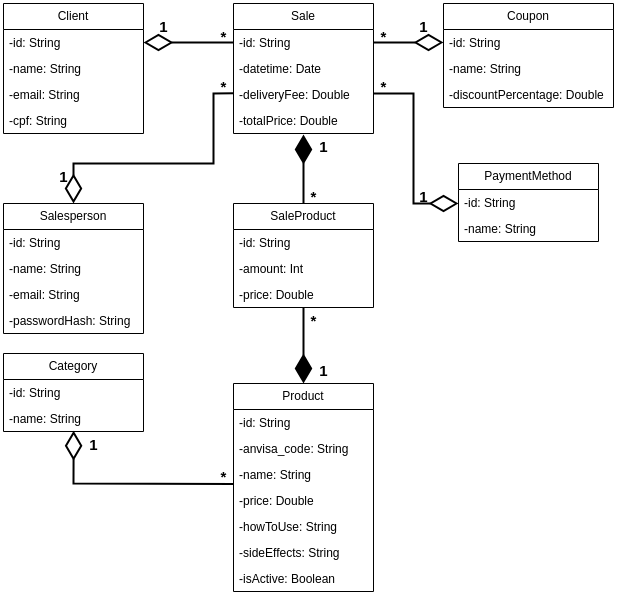

The diagram above was exported from draw.io. Its source (the exported page's mxGraphModel, read from the mxfile embedded in the PNG):
<mxGraphModel dx="1219" dy="596" grid="1" gridSize="10" guides="1" tooltips="1" connect="1" arrows="1" fold="1" page="1" pageScale="1" pageWidth="850" pageHeight="1100" math="0" shadow="0">
  <root>
    <mxCell id="0" />
    <mxCell id="1" parent="0" />
    <mxCell id="Suzx7v-CmXJymsmv0hi--1" value="Client" style="swimlane;fontStyle=0;childLayout=stackLayout;horizontal=1;startSize=26;fillColor=none;horizontalStack=0;resizeParent=1;resizeParentMax=0;resizeLast=0;collapsible=1;marginBottom=0;whiteSpace=wrap;html=1;" vertex="1" parent="1">
      <mxGeometry x="60" y="40" width="140" height="130" as="geometry" />
    </mxCell>
    <mxCell id="Suzx7v-CmXJymsmv0hi--2" value="-id: String" style="text;strokeColor=none;fillColor=none;align=left;verticalAlign=top;spacingLeft=4;spacingRight=4;overflow=hidden;rotatable=0;points=[[0,0.5],[1,0.5]];portConstraint=eastwest;whiteSpace=wrap;html=1;" vertex="1" parent="Suzx7v-CmXJymsmv0hi--1">
      <mxGeometry y="26" width="140" height="26" as="geometry" />
    </mxCell>
    <mxCell id="Suzx7v-CmXJymsmv0hi--3" value="-name: String" style="text;strokeColor=none;fillColor=none;align=left;verticalAlign=top;spacingLeft=4;spacingRight=4;overflow=hidden;rotatable=0;points=[[0,0.5],[1,0.5]];portConstraint=eastwest;whiteSpace=wrap;html=1;" vertex="1" parent="Suzx7v-CmXJymsmv0hi--1">
      <mxGeometry y="52" width="140" height="26" as="geometry" />
    </mxCell>
    <mxCell id="Suzx7v-CmXJymsmv0hi--4" value="-email: String" style="text;strokeColor=none;fillColor=none;align=left;verticalAlign=top;spacingLeft=4;spacingRight=4;overflow=hidden;rotatable=0;points=[[0,0.5],[1,0.5]];portConstraint=eastwest;whiteSpace=wrap;html=1;" vertex="1" parent="Suzx7v-CmXJymsmv0hi--1">
      <mxGeometry y="78" width="140" height="26" as="geometry" />
    </mxCell>
    <mxCell id="Suzx7v-CmXJymsmv0hi--34" value="-cpf: String" style="text;strokeColor=none;fillColor=none;align=left;verticalAlign=top;spacingLeft=4;spacingRight=4;overflow=hidden;rotatable=0;points=[[0,0.5],[1,0.5]];portConstraint=eastwest;whiteSpace=wrap;html=1;" vertex="1" parent="Suzx7v-CmXJymsmv0hi--1">
      <mxGeometry y="104" width="140" height="26" as="geometry" />
    </mxCell>
    <mxCell id="Suzx7v-CmXJymsmv0hi--5" value="Product" style="swimlane;fontStyle=0;childLayout=stackLayout;horizontal=1;startSize=26;fillColor=none;horizontalStack=0;resizeParent=1;resizeParentMax=0;resizeLast=0;collapsible=1;marginBottom=0;whiteSpace=wrap;html=1;" vertex="1" parent="1">
      <mxGeometry x="290" y="420" width="140" height="208" as="geometry" />
    </mxCell>
    <mxCell id="Suzx7v-CmXJymsmv0hi--36" value="-id: String" style="text;strokeColor=none;fillColor=none;align=left;verticalAlign=top;spacingLeft=4;spacingRight=4;overflow=hidden;rotatable=0;points=[[0,0.5],[1,0.5]];portConstraint=eastwest;whiteSpace=wrap;html=1;" vertex="1" parent="Suzx7v-CmXJymsmv0hi--5">
      <mxGeometry y="26" width="140" height="26" as="geometry" />
    </mxCell>
    <mxCell id="Suzx7v-CmXJymsmv0hi--35" value="-anvisa_code: String" style="text;strokeColor=none;fillColor=none;align=left;verticalAlign=top;spacingLeft=4;spacingRight=4;overflow=hidden;rotatable=0;points=[[0,0.5],[1,0.5]];portConstraint=eastwest;whiteSpace=wrap;html=1;" vertex="1" parent="Suzx7v-CmXJymsmv0hi--5">
      <mxGeometry y="52" width="140" height="26" as="geometry" />
    </mxCell>
    <mxCell id="Suzx7v-CmXJymsmv0hi--38" value="-name: String" style="text;strokeColor=none;fillColor=none;align=left;verticalAlign=top;spacingLeft=4;spacingRight=4;overflow=hidden;rotatable=0;points=[[0,0.5],[1,0.5]];portConstraint=eastwest;whiteSpace=wrap;html=1;" vertex="1" parent="Suzx7v-CmXJymsmv0hi--5">
      <mxGeometry y="78" width="140" height="26" as="geometry" />
    </mxCell>
    <mxCell id="Suzx7v-CmXJymsmv0hi--39" value="-price: Double" style="text;strokeColor=none;fillColor=none;align=left;verticalAlign=top;spacingLeft=4;spacingRight=4;overflow=hidden;rotatable=0;points=[[0,0.5],[1,0.5]];portConstraint=eastwest;whiteSpace=wrap;html=1;" vertex="1" parent="Suzx7v-CmXJymsmv0hi--5">
      <mxGeometry y="104" width="140" height="26" as="geometry" />
    </mxCell>
    <mxCell id="Suzx7v-CmXJymsmv0hi--40" value="-howToUse: String" style="text;strokeColor=none;fillColor=none;align=left;verticalAlign=top;spacingLeft=4;spacingRight=4;overflow=hidden;rotatable=0;points=[[0,0.5],[1,0.5]];portConstraint=eastwest;whiteSpace=wrap;html=1;" vertex="1" parent="Suzx7v-CmXJymsmv0hi--5">
      <mxGeometry y="130" width="140" height="26" as="geometry" />
    </mxCell>
    <mxCell id="Suzx7v-CmXJymsmv0hi--41" value="-sideEffects: String" style="text;strokeColor=none;fillColor=none;align=left;verticalAlign=top;spacingLeft=4;spacingRight=4;overflow=hidden;rotatable=0;points=[[0,0.5],[1,0.5]];portConstraint=eastwest;whiteSpace=wrap;html=1;" vertex="1" parent="Suzx7v-CmXJymsmv0hi--5">
      <mxGeometry y="156" width="140" height="26" as="geometry" />
    </mxCell>
    <mxCell id="Suzx7v-CmXJymsmv0hi--42" value="-isActive: Boolean" style="text;strokeColor=none;fillColor=none;align=left;verticalAlign=top;spacingLeft=4;spacingRight=4;overflow=hidden;rotatable=0;points=[[0,0.5],[1,0.5]];portConstraint=eastwest;whiteSpace=wrap;html=1;" vertex="1" parent="Suzx7v-CmXJymsmv0hi--5">
      <mxGeometry y="182" width="140" height="26" as="geometry" />
    </mxCell>
    <mxCell id="Suzx7v-CmXJymsmv0hi--9" value="Category" style="swimlane;fontStyle=0;childLayout=stackLayout;horizontal=1;startSize=26;fillColor=none;horizontalStack=0;resizeParent=1;resizeParentMax=0;resizeLast=0;collapsible=1;marginBottom=0;whiteSpace=wrap;html=1;" vertex="1" parent="1">
      <mxGeometry x="60" y="390" width="140" height="78" as="geometry" />
    </mxCell>
    <mxCell id="Suzx7v-CmXJymsmv0hi--43" value="-id: String" style="text;strokeColor=none;fillColor=none;align=left;verticalAlign=top;spacingLeft=4;spacingRight=4;overflow=hidden;rotatable=0;points=[[0,0.5],[1,0.5]];portConstraint=eastwest;whiteSpace=wrap;html=1;" vertex="1" parent="Suzx7v-CmXJymsmv0hi--9">
      <mxGeometry y="26" width="140" height="26" as="geometry" />
    </mxCell>
    <mxCell id="Suzx7v-CmXJymsmv0hi--44" value="-name: String" style="text;strokeColor=none;fillColor=none;align=left;verticalAlign=top;spacingLeft=4;spacingRight=4;overflow=hidden;rotatable=0;points=[[0,0.5],[1,0.5]];portConstraint=eastwest;whiteSpace=wrap;html=1;" vertex="1" parent="Suzx7v-CmXJymsmv0hi--9">
      <mxGeometry y="52" width="140" height="26" as="geometry" />
    </mxCell>
    <mxCell id="Suzx7v-CmXJymsmv0hi--13" value="Sale" style="swimlane;fontStyle=0;childLayout=stackLayout;horizontal=1;startSize=26;fillColor=none;horizontalStack=0;resizeParent=1;resizeParentMax=0;resizeLast=0;collapsible=1;marginBottom=0;whiteSpace=wrap;html=1;" vertex="1" parent="1">
      <mxGeometry x="290" y="40" width="140" height="130" as="geometry" />
    </mxCell>
    <mxCell id="Suzx7v-CmXJymsmv0hi--45" value="-id: String" style="text;strokeColor=none;fillColor=none;align=left;verticalAlign=top;spacingLeft=4;spacingRight=4;overflow=hidden;rotatable=0;points=[[0,0.5],[1,0.5]];portConstraint=eastwest;whiteSpace=wrap;html=1;" vertex="1" parent="Suzx7v-CmXJymsmv0hi--13">
      <mxGeometry y="26" width="140" height="26" as="geometry" />
    </mxCell>
    <mxCell id="Suzx7v-CmXJymsmv0hi--46" value="-datetime: Date" style="text;strokeColor=none;fillColor=none;align=left;verticalAlign=top;spacingLeft=4;spacingRight=4;overflow=hidden;rotatable=0;points=[[0,0.5],[1,0.5]];portConstraint=eastwest;whiteSpace=wrap;html=1;" vertex="1" parent="Suzx7v-CmXJymsmv0hi--13">
      <mxGeometry y="52" width="140" height="26" as="geometry" />
    </mxCell>
    <mxCell id="Suzx7v-CmXJymsmv0hi--47" value="-deliveryFee: Double" style="text;strokeColor=none;fillColor=none;align=left;verticalAlign=top;spacingLeft=4;spacingRight=4;overflow=hidden;rotatable=0;points=[[0,0.5],[1,0.5]];portConstraint=eastwest;whiteSpace=wrap;html=1;" vertex="1" parent="Suzx7v-CmXJymsmv0hi--13">
      <mxGeometry y="78" width="140" height="26" as="geometry" />
    </mxCell>
    <mxCell id="Suzx7v-CmXJymsmv0hi--48" value="-totalPrice: Double" style="text;strokeColor=none;fillColor=none;align=left;verticalAlign=top;spacingLeft=4;spacingRight=4;overflow=hidden;rotatable=0;points=[[0,0.5],[1,0.5]];portConstraint=eastwest;whiteSpace=wrap;html=1;" vertex="1" parent="Suzx7v-CmXJymsmv0hi--13">
      <mxGeometry y="104" width="140" height="26" as="geometry" />
    </mxCell>
    <mxCell id="Suzx7v-CmXJymsmv0hi--18" value="SaleProduct" style="swimlane;fontStyle=0;childLayout=stackLayout;horizontal=1;startSize=26;fillColor=none;horizontalStack=0;resizeParent=1;resizeParentMax=0;resizeLast=0;collapsible=1;marginBottom=0;whiteSpace=wrap;html=1;" vertex="1" parent="1">
      <mxGeometry x="290" y="240" width="140" height="104" as="geometry" />
    </mxCell>
    <mxCell id="Suzx7v-CmXJymsmv0hi--49" value="-id: String" style="text;strokeColor=none;fillColor=none;align=left;verticalAlign=top;spacingLeft=4;spacingRight=4;overflow=hidden;rotatable=0;points=[[0,0.5],[1,0.5]];portConstraint=eastwest;whiteSpace=wrap;html=1;" vertex="1" parent="Suzx7v-CmXJymsmv0hi--18">
      <mxGeometry y="26" width="140" height="26" as="geometry" />
    </mxCell>
    <mxCell id="Suzx7v-CmXJymsmv0hi--50" value="-amount: Int" style="text;strokeColor=none;fillColor=none;align=left;verticalAlign=top;spacingLeft=4;spacingRight=4;overflow=hidden;rotatable=0;points=[[0,0.5],[1,0.5]];portConstraint=eastwest;whiteSpace=wrap;html=1;" vertex="1" parent="Suzx7v-CmXJymsmv0hi--18">
      <mxGeometry y="52" width="140" height="26" as="geometry" />
    </mxCell>
    <mxCell id="Suzx7v-CmXJymsmv0hi--51" value="-price: Double" style="text;strokeColor=none;fillColor=none;align=left;verticalAlign=top;spacingLeft=4;spacingRight=4;overflow=hidden;rotatable=0;points=[[0,0.5],[1,0.5]];portConstraint=eastwest;whiteSpace=wrap;html=1;" vertex="1" parent="Suzx7v-CmXJymsmv0hi--18">
      <mxGeometry y="78" width="140" height="26" as="geometry" />
    </mxCell>
    <mxCell id="Suzx7v-CmXJymsmv0hi--22" value="PaymentMethod" style="swimlane;fontStyle=0;childLayout=stackLayout;horizontal=1;startSize=26;fillColor=none;horizontalStack=0;resizeParent=1;resizeParentMax=0;resizeLast=0;collapsible=1;marginBottom=0;whiteSpace=wrap;html=1;" vertex="1" parent="1">
      <mxGeometry x="515" y="200" width="140" height="78" as="geometry" />
    </mxCell>
    <mxCell id="Suzx7v-CmXJymsmv0hi--52" value="-id: String" style="text;strokeColor=none;fillColor=none;align=left;verticalAlign=top;spacingLeft=4;spacingRight=4;overflow=hidden;rotatable=0;points=[[0,0.5],[1,0.5]];portConstraint=eastwest;whiteSpace=wrap;html=1;" vertex="1" parent="Suzx7v-CmXJymsmv0hi--22">
      <mxGeometry y="26" width="140" height="26" as="geometry" />
    </mxCell>
    <mxCell id="Suzx7v-CmXJymsmv0hi--53" value="-name: String" style="text;strokeColor=none;fillColor=none;align=left;verticalAlign=top;spacingLeft=4;spacingRight=4;overflow=hidden;rotatable=0;points=[[0,0.5],[1,0.5]];portConstraint=eastwest;whiteSpace=wrap;html=1;" vertex="1" parent="Suzx7v-CmXJymsmv0hi--22">
      <mxGeometry y="52" width="140" height="26" as="geometry" />
    </mxCell>
    <mxCell id="Suzx7v-CmXJymsmv0hi--26" value="Coupon" style="swimlane;fontStyle=0;childLayout=stackLayout;horizontal=1;startSize=26;fillColor=none;horizontalStack=0;resizeParent=1;resizeParentMax=0;resizeLast=0;collapsible=1;marginBottom=0;whiteSpace=wrap;html=1;" vertex="1" parent="1">
      <mxGeometry x="500" y="40" width="170" height="104" as="geometry" />
    </mxCell>
    <mxCell id="Suzx7v-CmXJymsmv0hi--54" value="-id: String" style="text;strokeColor=none;fillColor=none;align=left;verticalAlign=top;spacingLeft=4;spacingRight=4;overflow=hidden;rotatable=0;points=[[0,0.5],[1,0.5]];portConstraint=eastwest;whiteSpace=wrap;html=1;" vertex="1" parent="Suzx7v-CmXJymsmv0hi--26">
      <mxGeometry y="26" width="170" height="26" as="geometry" />
    </mxCell>
    <mxCell id="Suzx7v-CmXJymsmv0hi--55" value="-name: String" style="text;strokeColor=none;fillColor=none;align=left;verticalAlign=top;spacingLeft=4;spacingRight=4;overflow=hidden;rotatable=0;points=[[0,0.5],[1,0.5]];portConstraint=eastwest;whiteSpace=wrap;html=1;" vertex="1" parent="Suzx7v-CmXJymsmv0hi--26">
      <mxGeometry y="52" width="170" height="26" as="geometry" />
    </mxCell>
    <mxCell id="Suzx7v-CmXJymsmv0hi--27" value="-discountPercentage: Double" style="text;strokeColor=none;fillColor=none;align=left;verticalAlign=top;spacingLeft=4;spacingRight=4;overflow=hidden;rotatable=0;points=[[0,0.5],[1,0.5]];portConstraint=eastwest;whiteSpace=wrap;html=1;" vertex="1" parent="Suzx7v-CmXJymsmv0hi--26">
      <mxGeometry y="78" width="170" height="26" as="geometry" />
    </mxCell>
    <mxCell id="Suzx7v-CmXJymsmv0hi--30" value="Salesperson" style="swimlane;fontStyle=0;childLayout=stackLayout;horizontal=1;startSize=26;fillColor=none;horizontalStack=0;resizeParent=1;resizeParentMax=0;resizeLast=0;collapsible=1;marginBottom=0;whiteSpace=wrap;html=1;" vertex="1" parent="1">
      <mxGeometry x="60" y="240" width="140" height="130" as="geometry" />
    </mxCell>
    <mxCell id="Suzx7v-CmXJymsmv0hi--56" value="-id: String" style="text;strokeColor=none;fillColor=none;align=left;verticalAlign=top;spacingLeft=4;spacingRight=4;overflow=hidden;rotatable=0;points=[[0,0.5],[1,0.5]];portConstraint=eastwest;whiteSpace=wrap;html=1;" vertex="1" parent="Suzx7v-CmXJymsmv0hi--30">
      <mxGeometry y="26" width="140" height="26" as="geometry" />
    </mxCell>
    <mxCell id="Suzx7v-CmXJymsmv0hi--57" value="-name: String" style="text;strokeColor=none;fillColor=none;align=left;verticalAlign=top;spacingLeft=4;spacingRight=4;overflow=hidden;rotatable=0;points=[[0,0.5],[1,0.5]];portConstraint=eastwest;whiteSpace=wrap;html=1;" vertex="1" parent="Suzx7v-CmXJymsmv0hi--30">
      <mxGeometry y="52" width="140" height="26" as="geometry" />
    </mxCell>
    <mxCell id="Suzx7v-CmXJymsmv0hi--58" value="-email: String" style="text;strokeColor=none;fillColor=none;align=left;verticalAlign=top;spacingLeft=4;spacingRight=4;overflow=hidden;rotatable=0;points=[[0,0.5],[1,0.5]];portConstraint=eastwest;whiteSpace=wrap;html=1;" vertex="1" parent="Suzx7v-CmXJymsmv0hi--30">
      <mxGeometry y="78" width="140" height="26" as="geometry" />
    </mxCell>
    <mxCell id="Suzx7v-CmXJymsmv0hi--59" value="-passwordHash: String" style="text;strokeColor=none;fillColor=none;align=left;verticalAlign=top;spacingLeft=4;spacingRight=4;overflow=hidden;rotatable=0;points=[[0,0.5],[1,0.5]];portConstraint=eastwest;whiteSpace=wrap;html=1;" vertex="1" parent="Suzx7v-CmXJymsmv0hi--30">
      <mxGeometry y="104" width="140" height="26" as="geometry" />
    </mxCell>
    <mxCell id="Suzx7v-CmXJymsmv0hi--60" value="" style="endArrow=diamondThin;endFill=1;endSize=24;html=1;rounded=0;exitX=0.5;exitY=0;exitDx=0;exitDy=0;strokeWidth=2;" edge="1" parent="1" source="Suzx7v-CmXJymsmv0hi--18">
      <mxGeometry width="160" relative="1" as="geometry">
        <mxPoint x="340" y="310" as="sourcePoint" />
        <mxPoint x="360" y="171" as="targetPoint" />
      </mxGeometry>
    </mxCell>
    <mxCell id="Suzx7v-CmXJymsmv0hi--62" value="" style="endArrow=diamondThin;endFill=1;endSize=24;html=1;rounded=0;entryX=0.5;entryY=0;entryDx=0;entryDy=0;strokeWidth=2;" edge="1" parent="1" source="Suzx7v-CmXJymsmv0hi--51" target="Suzx7v-CmXJymsmv0hi--5">
      <mxGeometry width="160" relative="1" as="geometry">
        <mxPoint x="340" y="310" as="sourcePoint" />
        <mxPoint x="500" y="310" as="targetPoint" />
      </mxGeometry>
    </mxCell>
    <mxCell id="Suzx7v-CmXJymsmv0hi--63" value="" style="endArrow=diamondThin;endFill=0;endSize=24;html=1;rounded=0;exitX=-0.001;exitY=0.865;exitDx=0;exitDy=0;entryX=0.501;entryY=0.969;entryDx=0;entryDy=0;exitPerimeter=0;entryPerimeter=0;strokeWidth=2;" edge="1" parent="1" source="Suzx7v-CmXJymsmv0hi--38" target="Suzx7v-CmXJymsmv0hi--44">
      <mxGeometry width="160" relative="1" as="geometry">
        <mxPoint x="320" y="420" as="sourcePoint" />
        <mxPoint x="160" y="478" as="targetPoint" />
        <Array as="points">
          <mxPoint x="130" y="520" />
        </Array>
      </mxGeometry>
    </mxCell>
    <mxCell id="Suzx7v-CmXJymsmv0hi--64" value="" style="endArrow=diamondThin;endFill=0;endSize=24;html=1;rounded=0;entryX=1;entryY=0.5;entryDx=0;entryDy=0;exitX=0;exitY=0.5;exitDx=0;exitDy=0;strokeWidth=2;" edge="1" parent="1" source="Suzx7v-CmXJymsmv0hi--45" target="Suzx7v-CmXJymsmv0hi--2">
      <mxGeometry width="160" relative="1" as="geometry">
        <mxPoint x="320" y="280" as="sourcePoint" />
        <mxPoint x="480" y="280" as="targetPoint" />
      </mxGeometry>
    </mxCell>
    <mxCell id="Suzx7v-CmXJymsmv0hi--66" value="" style="endArrow=diamondThin;endFill=0;endSize=24;html=1;rounded=0;entryX=0.5;entryY=0;entryDx=0;entryDy=0;exitX=0.003;exitY=0.449;exitDx=0;exitDy=0;exitPerimeter=0;strokeWidth=2;" edge="1" parent="1" source="Suzx7v-CmXJymsmv0hi--47" target="Suzx7v-CmXJymsmv0hi--30">
      <mxGeometry width="160" relative="1" as="geometry">
        <mxPoint x="280" y="130" as="sourcePoint" />
        <mxPoint x="160" y="210" as="targetPoint" />
        <Array as="points">
          <mxPoint x="270" y="130" />
          <mxPoint x="270" y="200" />
          <mxPoint x="130" y="200" />
        </Array>
      </mxGeometry>
    </mxCell>
    <mxCell id="Suzx7v-CmXJymsmv0hi--69" value="" style="endArrow=diamondThin;endFill=0;endSize=24;html=1;rounded=0;entryX=0;entryY=0.5;entryDx=0;entryDy=0;exitX=1;exitY=0.5;exitDx=0;exitDy=0;strokeWidth=2;" edge="1" parent="1" source="Suzx7v-CmXJymsmv0hi--45" target="Suzx7v-CmXJymsmv0hi--54">
      <mxGeometry width="160" relative="1" as="geometry">
        <mxPoint x="130" y="210" as="sourcePoint" />
        <mxPoint x="290" y="210" as="targetPoint" />
      </mxGeometry>
    </mxCell>
    <mxCell id="Suzx7v-CmXJymsmv0hi--70" value="" style="endArrow=diamondThin;endFill=0;endSize=24;html=1;rounded=0;exitX=1;exitY=0.464;exitDx=0;exitDy=0;exitPerimeter=0;strokeWidth=2;" edge="1" parent="1" source="Suzx7v-CmXJymsmv0hi--47">
      <mxGeometry width="160" relative="1" as="geometry">
        <mxPoint x="440" y="130" as="sourcePoint" />
        <mxPoint x="515" y="240" as="targetPoint" />
        <Array as="points">
          <mxPoint x="470" y="130" />
          <mxPoint x="470" y="240" />
        </Array>
      </mxGeometry>
    </mxCell>
    <mxCell id="Suzx7v-CmXJymsmv0hi--71" value="&lt;font style=&quot;font-size: 15px;&quot;&gt;*&lt;/font&gt;" style="text;align=center;fontStyle=1;verticalAlign=middle;spacingLeft=3;spacingRight=3;strokeColor=none;rotatable=0;points=[[0,0.5],[1,0.5]];portConstraint=eastwest;html=1;" vertex="1" parent="1">
      <mxGeometry x="360" y="220" width="20" height="26" as="geometry" />
    </mxCell>
    <mxCell id="Suzx7v-CmXJymsmv0hi--72" value="&lt;font style=&quot;font-size: 15px;&quot;&gt;1&lt;/font&gt;" style="text;align=center;fontStyle=1;verticalAlign=middle;spacingLeft=3;spacingRight=3;strokeColor=none;rotatable=0;points=[[0,0.5],[1,0.5]];portConstraint=eastwest;html=1;" vertex="1" parent="1">
      <mxGeometry x="370" y="170" width="20" height="26" as="geometry" />
    </mxCell>
    <mxCell id="Suzx7v-CmXJymsmv0hi--73" value="&lt;font style=&quot;font-size: 15px;&quot;&gt;*&lt;/font&gt;" style="text;align=center;fontStyle=1;verticalAlign=middle;spacingLeft=3;spacingRight=3;strokeColor=none;rotatable=0;points=[[0,0.5],[1,0.5]];portConstraint=eastwest;html=1;" vertex="1" parent="1">
      <mxGeometry x="360" y="344" width="20" height="26" as="geometry" />
    </mxCell>
    <mxCell id="Suzx7v-CmXJymsmv0hi--74" value="&lt;font style=&quot;font-size: 15px;&quot;&gt;1&lt;/font&gt;" style="text;align=center;fontStyle=1;verticalAlign=middle;spacingLeft=3;spacingRight=3;strokeColor=none;rotatable=0;points=[[0,0.5],[1,0.5]];portConstraint=eastwest;html=1;" vertex="1" parent="1">
      <mxGeometry x="370" y="394" width="20" height="26" as="geometry" />
    </mxCell>
    <mxCell id="Suzx7v-CmXJymsmv0hi--75" value="&lt;font style=&quot;font-size: 15px;&quot;&gt;1&lt;/font&gt;" style="text;align=center;fontStyle=1;verticalAlign=middle;spacingLeft=3;spacingRight=3;strokeColor=none;rotatable=0;points=[[0,0.5],[1,0.5]];portConstraint=eastwest;html=1;" vertex="1" parent="1">
      <mxGeometry x="140" y="468" width="20" height="26" as="geometry" />
    </mxCell>
    <mxCell id="Suzx7v-CmXJymsmv0hi--76" value="&lt;font style=&quot;font-size: 15px;&quot;&gt;*&lt;/font&gt;" style="text;align=center;fontStyle=1;verticalAlign=middle;spacingLeft=3;spacingRight=3;strokeColor=none;rotatable=0;points=[[0,0.5],[1,0.5]];portConstraint=eastwest;html=1;" vertex="1" parent="1">
      <mxGeometry x="270" y="500" width="20" height="26" as="geometry" />
    </mxCell>
    <mxCell id="Suzx7v-CmXJymsmv0hi--77" value="&lt;font style=&quot;font-size: 15px;&quot;&gt;1&lt;/font&gt;" style="text;align=center;fontStyle=1;verticalAlign=middle;spacingLeft=3;spacingRight=3;strokeColor=none;rotatable=0;points=[[0,0.5],[1,0.5]];portConstraint=eastwest;html=1;" vertex="1" parent="1">
      <mxGeometry x="210" y="50" width="20" height="26" as="geometry" />
    </mxCell>
    <mxCell id="Suzx7v-CmXJymsmv0hi--78" value="&lt;font style=&quot;font-size: 15px;&quot;&gt;*&lt;/font&gt;" style="text;align=center;fontStyle=1;verticalAlign=middle;spacingLeft=3;spacingRight=3;strokeColor=none;rotatable=0;points=[[0,0.5],[1,0.5]];portConstraint=eastwest;html=1;" vertex="1" parent="1">
      <mxGeometry x="270" y="60" width="20" height="26" as="geometry" />
    </mxCell>
    <mxCell id="Suzx7v-CmXJymsmv0hi--80" value="&lt;font style=&quot;font-size: 15px;&quot;&gt;*&lt;/font&gt;" style="text;align=center;fontStyle=1;verticalAlign=middle;spacingLeft=3;spacingRight=3;strokeColor=none;rotatable=0;points=[[0,0.5],[1,0.5]];portConstraint=eastwest;html=1;" vertex="1" parent="1">
      <mxGeometry x="270" y="110" width="20" height="26" as="geometry" />
    </mxCell>
    <mxCell id="Suzx7v-CmXJymsmv0hi--81" value="&lt;font style=&quot;font-size: 15px;&quot;&gt;1&lt;/font&gt;" style="text;align=center;fontStyle=1;verticalAlign=middle;spacingLeft=3;spacingRight=3;strokeColor=none;rotatable=0;points=[[0,0.5],[1,0.5]];portConstraint=eastwest;html=1;" vertex="1" parent="1">
      <mxGeometry x="110" y="200" width="20" height="26" as="geometry" />
    </mxCell>
    <mxCell id="Suzx7v-CmXJymsmv0hi--82" value="&lt;font style=&quot;font-size: 15px;&quot;&gt;*&lt;/font&gt;" style="text;align=center;fontStyle=1;verticalAlign=middle;spacingLeft=3;spacingRight=3;strokeColor=none;rotatable=0;points=[[0,0.5],[1,0.5]];portConstraint=eastwest;html=1;" vertex="1" parent="1">
      <mxGeometry x="430" y="110" width="20" height="26" as="geometry" />
    </mxCell>
    <mxCell id="Suzx7v-CmXJymsmv0hi--83" value="&lt;font style=&quot;font-size: 15px;&quot;&gt;1&lt;/font&gt;" style="text;align=center;fontStyle=1;verticalAlign=middle;spacingLeft=3;spacingRight=3;strokeColor=none;rotatable=0;points=[[0,0.5],[1,0.5]];portConstraint=eastwest;html=1;" vertex="1" parent="1">
      <mxGeometry x="470" y="220" width="20" height="26" as="geometry" />
    </mxCell>
    <mxCell id="Suzx7v-CmXJymsmv0hi--84" value="&lt;font style=&quot;font-size: 15px;&quot;&gt;*&lt;/font&gt;" style="text;align=center;fontStyle=1;verticalAlign=middle;spacingLeft=3;spacingRight=3;strokeColor=none;rotatable=0;points=[[0,0.5],[1,0.5]];portConstraint=eastwest;html=1;" vertex="1" parent="1">
      <mxGeometry x="430" y="60" width="20" height="26" as="geometry" />
    </mxCell>
    <mxCell id="Suzx7v-CmXJymsmv0hi--85" value="&lt;font style=&quot;font-size: 15px;&quot;&gt;1&lt;/font&gt;" style="text;align=center;fontStyle=1;verticalAlign=middle;spacingLeft=3;spacingRight=3;strokeColor=none;rotatable=0;points=[[0,0.5],[1,0.5]];portConstraint=eastwest;html=1;" vertex="1" parent="1">
      <mxGeometry x="470" y="50" width="20" height="26" as="geometry" />
    </mxCell>
  </root>
</mxGraphModel>